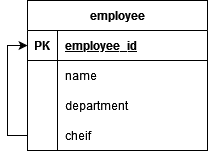

The diagram above was exported from draw.io. Its source (the exported page's mxGraphModel, read from the mxfile embedded in the PNG):
<mxGraphModel dx="856" dy="459" grid="1" gridSize="10" guides="1" tooltips="1" connect="1" arrows="1" fold="1" page="1" pageScale="1" pageWidth="827" pageHeight="1169" math="0" shadow="0">
  <root>
    <mxCell id="0" />
    <mxCell id="1" parent="0" />
    <mxCell id="zZRoGSb-PQHor_llnGD7-1" value="employee" style="shape=table;startSize=30;container=1;collapsible=1;childLayout=tableLayout;fixedRows=1;rowLines=0;fontStyle=1;align=center;resizeLast=1;" vertex="1" parent="1">
      <mxGeometry x="120" y="60" width="180" height="150" as="geometry" />
    </mxCell>
    <mxCell id="zZRoGSb-PQHor_llnGD7-2" value="" style="shape=tableRow;horizontal=0;startSize=0;swimlaneHead=0;swimlaneBody=0;fillColor=none;collapsible=0;dropTarget=0;points=[[0,0.5],[1,0.5]];portConstraint=eastwest;top=0;left=0;right=0;bottom=1;" vertex="1" parent="zZRoGSb-PQHor_llnGD7-1">
      <mxGeometry y="30" width="180" height="30" as="geometry" />
    </mxCell>
    <mxCell id="zZRoGSb-PQHor_llnGD7-3" value="PK" style="shape=partialRectangle;connectable=0;fillColor=none;top=0;left=0;bottom=0;right=0;fontStyle=1;overflow=hidden;" vertex="1" parent="zZRoGSb-PQHor_llnGD7-2">
      <mxGeometry width="30" height="30" as="geometry">
        <mxRectangle width="30" height="30" as="alternateBounds" />
      </mxGeometry>
    </mxCell>
    <mxCell id="zZRoGSb-PQHor_llnGD7-4" value="employee_id" style="shape=partialRectangle;connectable=0;fillColor=none;top=0;left=0;bottom=0;right=0;align=left;spacingLeft=6;fontStyle=5;overflow=hidden;" vertex="1" parent="zZRoGSb-PQHor_llnGD7-2">
      <mxGeometry x="30" width="150" height="30" as="geometry">
        <mxRectangle width="150" height="30" as="alternateBounds" />
      </mxGeometry>
    </mxCell>
    <mxCell id="zZRoGSb-PQHor_llnGD7-5" value="" style="shape=tableRow;horizontal=0;startSize=0;swimlaneHead=0;swimlaneBody=0;fillColor=none;collapsible=0;dropTarget=0;points=[[0,0.5],[1,0.5]];portConstraint=eastwest;top=0;left=0;right=0;bottom=0;" vertex="1" parent="zZRoGSb-PQHor_llnGD7-1">
      <mxGeometry y="60" width="180" height="30" as="geometry" />
    </mxCell>
    <mxCell id="zZRoGSb-PQHor_llnGD7-6" value="" style="shape=partialRectangle;connectable=0;fillColor=none;top=0;left=0;bottom=0;right=0;editable=1;overflow=hidden;" vertex="1" parent="zZRoGSb-PQHor_llnGD7-5">
      <mxGeometry width="30" height="30" as="geometry">
        <mxRectangle width="30" height="30" as="alternateBounds" />
      </mxGeometry>
    </mxCell>
    <mxCell id="zZRoGSb-PQHor_llnGD7-7" value="name" style="shape=partialRectangle;connectable=0;fillColor=none;top=0;left=0;bottom=0;right=0;align=left;spacingLeft=6;overflow=hidden;" vertex="1" parent="zZRoGSb-PQHor_llnGD7-5">
      <mxGeometry x="30" width="150" height="30" as="geometry">
        <mxRectangle width="150" height="30" as="alternateBounds" />
      </mxGeometry>
    </mxCell>
    <mxCell id="zZRoGSb-PQHor_llnGD7-8" value="" style="shape=tableRow;horizontal=0;startSize=0;swimlaneHead=0;swimlaneBody=0;fillColor=none;collapsible=0;dropTarget=0;points=[[0,0.5],[1,0.5]];portConstraint=eastwest;top=0;left=0;right=0;bottom=0;" vertex="1" parent="zZRoGSb-PQHor_llnGD7-1">
      <mxGeometry y="90" width="180" height="30" as="geometry" />
    </mxCell>
    <mxCell id="zZRoGSb-PQHor_llnGD7-9" value="" style="shape=partialRectangle;connectable=0;fillColor=none;top=0;left=0;bottom=0;right=0;editable=1;overflow=hidden;" vertex="1" parent="zZRoGSb-PQHor_llnGD7-8">
      <mxGeometry width="30" height="30" as="geometry">
        <mxRectangle width="30" height="30" as="alternateBounds" />
      </mxGeometry>
    </mxCell>
    <mxCell id="zZRoGSb-PQHor_llnGD7-10" value="department" style="shape=partialRectangle;connectable=0;fillColor=none;top=0;left=0;bottom=0;right=0;align=left;spacingLeft=6;overflow=hidden;" vertex="1" parent="zZRoGSb-PQHor_llnGD7-8">
      <mxGeometry x="30" width="150" height="30" as="geometry">
        <mxRectangle width="150" height="30" as="alternateBounds" />
      </mxGeometry>
    </mxCell>
    <mxCell id="zZRoGSb-PQHor_llnGD7-15" style="edgeStyle=orthogonalEdgeStyle;rounded=0;orthogonalLoop=1;jettySize=auto;html=1;entryX=0;entryY=0.5;entryDx=0;entryDy=0;" edge="1" parent="zZRoGSb-PQHor_llnGD7-1" source="zZRoGSb-PQHor_llnGD7-11" target="zZRoGSb-PQHor_llnGD7-2">
      <mxGeometry relative="1" as="geometry" />
    </mxCell>
    <mxCell id="zZRoGSb-PQHor_llnGD7-11" value="" style="shape=tableRow;horizontal=0;startSize=0;swimlaneHead=0;swimlaneBody=0;fillColor=none;collapsible=0;dropTarget=0;points=[[0,0.5],[1,0.5]];portConstraint=eastwest;top=0;left=0;right=0;bottom=0;" vertex="1" parent="zZRoGSb-PQHor_llnGD7-1">
      <mxGeometry y="120" width="180" height="30" as="geometry" />
    </mxCell>
    <mxCell id="zZRoGSb-PQHor_llnGD7-12" value="" style="shape=partialRectangle;connectable=0;fillColor=none;top=0;left=0;bottom=0;right=0;editable=1;overflow=hidden;" vertex="1" parent="zZRoGSb-PQHor_llnGD7-11">
      <mxGeometry width="30" height="30" as="geometry">
        <mxRectangle width="30" height="30" as="alternateBounds" />
      </mxGeometry>
    </mxCell>
    <mxCell id="zZRoGSb-PQHor_llnGD7-13" value="cheif" style="shape=partialRectangle;connectable=0;fillColor=none;top=0;left=0;bottom=0;right=0;align=left;spacingLeft=6;overflow=hidden;" vertex="1" parent="zZRoGSb-PQHor_llnGD7-11">
      <mxGeometry x="30" width="150" height="30" as="geometry">
        <mxRectangle width="150" height="30" as="alternateBounds" />
      </mxGeometry>
    </mxCell>
  </root>
</mxGraphModel>